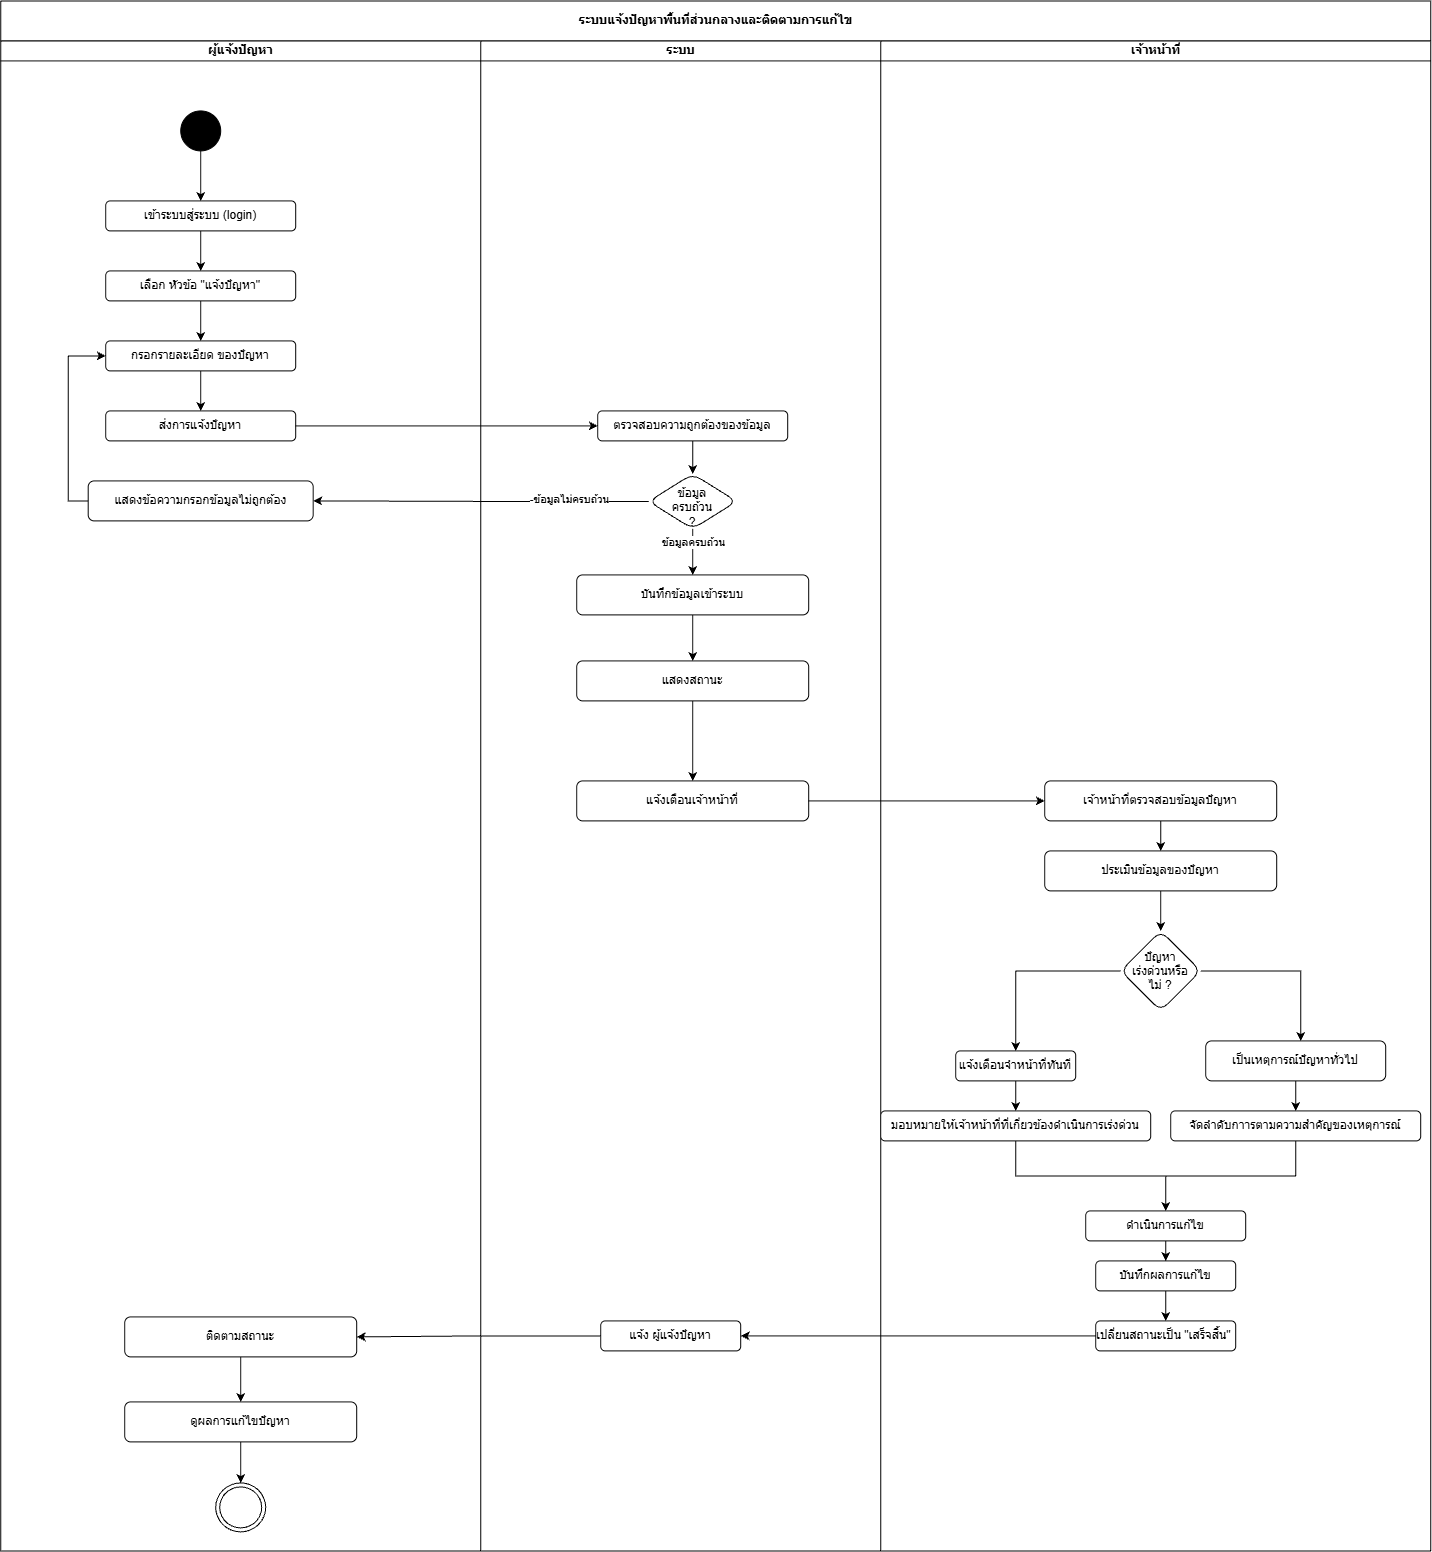

The diagram above was exported from draw.io. Its source (the exported page's mxGraphModel, read from the mxfile embedded in the PNG):
<mxGraphModel dx="2575" dy="1318" grid="1" gridSize="10" guides="1" tooltips="1" connect="1" arrows="1" fold="1" page="1" pageScale="1" pageWidth="827" pageHeight="1169" math="0" shadow="0">
  <root>
    <mxCell id="0" />
    <mxCell id="1" parent="0" />
    <mxCell id="5bhuH-n5NL6V9OwCEwFF-9" parent="1" style="swimlane;childLayout=stackLayout;resizeParent=1;resizeParentMax=0;startSize=40;html=1;align=center;" value="&lt;span style=&quot;text-align: start;&quot;&gt;ระบบแจ้งปัญหาพื้นที่ส่วนกลางและติดตามการแก้ไข&lt;/span&gt;" vertex="1">
      <mxGeometry height="1550" width="1430" x="260" y="30" as="geometry" />
    </mxCell>
    <mxCell id="5bhuH-n5NL6V9OwCEwFF-10" parent="5bhuH-n5NL6V9OwCEwFF-9" style="swimlane;startSize=20;html=1;" value="ผู้แจ้งปัญหา" vertex="1">
      <mxGeometry height="1510" width="480" y="40" as="geometry" />
    </mxCell>
    <mxCell id="UMXjRC1VsI6IKGYm3lzB-5" edge="1" parent="5bhuH-n5NL6V9OwCEwFF-10" source="UMXjRC1VsI6IKGYm3lzB-3" style="edgeStyle=orthogonalEdgeStyle;rounded=0;orthogonalLoop=1;jettySize=auto;html=1;" target="UMXjRC1VsI6IKGYm3lzB-4" value="">
      <mxGeometry relative="1" as="geometry" />
    </mxCell>
    <mxCell id="UMXjRC1VsI6IKGYm3lzB-3" parent="5bhuH-n5NL6V9OwCEwFF-10" style="ellipse;whiteSpace=wrap;html=1;shapeInside=1;aspect=fixed;fillColor=light-dark(#000000,#000000);" value="" vertex="1">
      <mxGeometry height="40" width="40" x="179.99999999999955" y="70" as="geometry" />
    </mxCell>
    <mxCell id="UMXjRC1VsI6IKGYm3lzB-7" edge="1" parent="5bhuH-n5NL6V9OwCEwFF-10" source="UMXjRC1VsI6IKGYm3lzB-4" style="edgeStyle=orthogonalEdgeStyle;rounded=0;orthogonalLoop=1;jettySize=auto;html=1;" target="UMXjRC1VsI6IKGYm3lzB-6" value="">
      <mxGeometry relative="1" as="geometry" />
    </mxCell>
    <mxCell id="UMXjRC1VsI6IKGYm3lzB-4" parent="5bhuH-n5NL6V9OwCEwFF-10" style="rounded=1;whiteSpace=wrap;html=1;" value="เข้าระบบสู่ระบบ (login)" vertex="1">
      <mxGeometry height="30" width="190" x="105" y="160" as="geometry" />
    </mxCell>
    <mxCell id="UMXjRC1VsI6IKGYm3lzB-10" edge="1" parent="5bhuH-n5NL6V9OwCEwFF-10" source="UMXjRC1VsI6IKGYm3lzB-6" style="edgeStyle=orthogonalEdgeStyle;rounded=0;orthogonalLoop=1;jettySize=auto;html=1;" target="UMXjRC1VsI6IKGYm3lzB-9" value="">
      <mxGeometry relative="1" as="geometry" />
    </mxCell>
    <mxCell id="UMXjRC1VsI6IKGYm3lzB-6" parent="5bhuH-n5NL6V9OwCEwFF-10" style="rounded=1;whiteSpace=wrap;html=1;" value="เลือก หัวข้อ &quot;แจ้งปัญหา&quot;" vertex="1">
      <mxGeometry height="30" width="190" x="105" y="230" as="geometry" />
    </mxCell>
    <mxCell id="UMXjRC1VsI6IKGYm3lzB-12" edge="1" parent="5bhuH-n5NL6V9OwCEwFF-10" source="UMXjRC1VsI6IKGYm3lzB-9" style="edgeStyle=orthogonalEdgeStyle;rounded=0;orthogonalLoop=1;jettySize=auto;html=1;" target="UMXjRC1VsI6IKGYm3lzB-11" value="">
      <mxGeometry relative="1" as="geometry" />
    </mxCell>
    <mxCell id="UMXjRC1VsI6IKGYm3lzB-9" parent="5bhuH-n5NL6V9OwCEwFF-10" style="rounded=1;whiteSpace=wrap;html=1;" value="กรอกรายละเอียด ของปัญหา" vertex="1">
      <mxGeometry height="30" width="190" x="105" y="300" as="geometry" />
    </mxCell>
    <mxCell id="UMXjRC1VsI6IKGYm3lzB-11" parent="5bhuH-n5NL6V9OwCEwFF-10" style="rounded=1;whiteSpace=wrap;html=1;" value="ส่งการแจ้งปัญหา" vertex="1">
      <mxGeometry height="30" width="190" x="105" y="370" as="geometry" />
    </mxCell>
    <mxCell id="UMXjRC1VsI6IKGYm3lzB-22" edge="1" parent="5bhuH-n5NL6V9OwCEwFF-10" source="UMXjRC1VsI6IKGYm3lzB-16" style="edgeStyle=orthogonalEdgeStyle;rounded=0;orthogonalLoop=1;jettySize=auto;html=1;entryX=0;entryY=0.5;entryDx=0;entryDy=0;" target="UMXjRC1VsI6IKGYm3lzB-9">
      <mxGeometry relative="1" as="geometry">
        <Array as="points">
          <mxPoint x="67.53" y="460" />
          <mxPoint x="67.53" y="315.06" />
        </Array>
      </mxGeometry>
    </mxCell>
    <mxCell id="UMXjRC1VsI6IKGYm3lzB-16" parent="5bhuH-n5NL6V9OwCEwFF-10" style="rounded=1;whiteSpace=wrap;html=1;" value="แสดงข้อความกรอกข้อมูลไม่ถูกต้อง" vertex="1">
      <mxGeometry height="40" width="225" x="87.5" y="440" as="geometry" />
    </mxCell>
    <mxCell id="UMXjRC1VsI6IKGYm3lzB-47" edge="1" parent="5bhuH-n5NL6V9OwCEwFF-10" source="UMXjRC1VsI6IKGYm3lzB-45" style="edgeStyle=orthogonalEdgeStyle;rounded=0;orthogonalLoop=1;jettySize=auto;html=1;" target="UMXjRC1VsI6IKGYm3lzB-46" value="">
      <mxGeometry relative="1" as="geometry" />
    </mxCell>
    <mxCell id="UMXjRC1VsI6IKGYm3lzB-45" parent="5bhuH-n5NL6V9OwCEwFF-10" style="whiteSpace=wrap;html=1;rounded=1;" value="ติดตามสถานะ" vertex="1">
      <mxGeometry height="40" width="232" x="124" y="1276" as="geometry" />
    </mxCell>
    <mxCell id="UMXjRC1VsI6IKGYm3lzB-53" edge="1" parent="5bhuH-n5NL6V9OwCEwFF-10" source="UMXjRC1VsI6IKGYm3lzB-46" style="edgeStyle=orthogonalEdgeStyle;rounded=0;orthogonalLoop=1;jettySize=auto;html=1;" target="UMXjRC1VsI6IKGYm3lzB-52" value="">
      <mxGeometry relative="1" as="geometry" />
    </mxCell>
    <mxCell id="UMXjRC1VsI6IKGYm3lzB-46" parent="5bhuH-n5NL6V9OwCEwFF-10" style="whiteSpace=wrap;html=1;rounded=1;" value="ดูผลการแก้ไขปัญหา" vertex="1">
      <mxGeometry height="40" width="232" x="124" y="1361" as="geometry" />
    </mxCell>
    <mxCell id="UMXjRC1VsI6IKGYm3lzB-52" parent="5bhuH-n5NL6V9OwCEwFF-10" style="ellipse;shape=doubleEllipse;whiteSpace=wrap;html=1;" value="" vertex="1">
      <mxGeometry height="49" width="50" x="215" y="1442" as="geometry" />
    </mxCell>
    <mxCell id="5bhuH-n5NL6V9OwCEwFF-11" parent="5bhuH-n5NL6V9OwCEwFF-9" style="swimlane;startSize=20;html=1;" value="ระบบ" vertex="1">
      <mxGeometry height="1510" width="400" x="480" y="40" as="geometry" />
    </mxCell>
    <mxCell id="UMXjRC1VsI6IKGYm3lzB-15" edge="1" parent="5bhuH-n5NL6V9OwCEwFF-11" source="UMXjRC1VsI6IKGYm3lzB-8" style="edgeStyle=orthogonalEdgeStyle;rounded=0;orthogonalLoop=1;jettySize=auto;html=1;" target="UMXjRC1VsI6IKGYm3lzB-14" value="">
      <mxGeometry relative="1" as="geometry" />
    </mxCell>
    <mxCell id="UMXjRC1VsI6IKGYm3lzB-8" parent="5bhuH-n5NL6V9OwCEwFF-11" style="rounded=1;whiteSpace=wrap;html=1;" value="ตรวจสอบความถูกต้องของข้อมูล" vertex="1">
      <mxGeometry height="30" width="190" x="116.99999999999955" y="370" as="geometry" />
    </mxCell>
    <mxCell id="UMXjRC1VsI6IKGYm3lzB-19" edge="1" parent="5bhuH-n5NL6V9OwCEwFF-11" source="UMXjRC1VsI6IKGYm3lzB-14" style="edgeStyle=orthogonalEdgeStyle;rounded=0;orthogonalLoop=1;jettySize=auto;html=1;" target="UMXjRC1VsI6IKGYm3lzB-18" value="">
      <mxGeometry relative="1" as="geometry" />
    </mxCell>
    <mxCell id="UMXjRC1VsI6IKGYm3lzB-35" connectable="0" parent="UMXjRC1VsI6IKGYm3lzB-19" style="edgeLabel;html=1;align=center;verticalAlign=middle;resizable=0;points=[];" value="ข้อมูลครบถ้วน" vertex="1">
      <mxGeometry relative="1" x="-0.4261" as="geometry">
        <mxPoint as="offset" />
      </mxGeometry>
    </mxCell>
    <mxCell id="UMXjRC1VsI6IKGYm3lzB-14" parent="5bhuH-n5NL6V9OwCEwFF-11" style="rhombus;whiteSpace=wrap;html=1;shapeInside=1;rounded=1;" value="ข้อมูลครบถ้วน ?" vertex="1">
      <mxGeometry height="55" width="88" x="168" y="433" as="geometry" />
    </mxCell>
    <mxCell id="UMXjRC1VsI6IKGYm3lzB-21" edge="1" parent="5bhuH-n5NL6V9OwCEwFF-11" source="UMXjRC1VsI6IKGYm3lzB-18" style="edgeStyle=orthogonalEdgeStyle;rounded=0;orthogonalLoop=1;jettySize=auto;html=1;" target="UMXjRC1VsI6IKGYm3lzB-20" value="">
      <mxGeometry relative="1" as="geometry" />
    </mxCell>
    <mxCell id="UMXjRC1VsI6IKGYm3lzB-18" parent="5bhuH-n5NL6V9OwCEwFF-11" style="whiteSpace=wrap;html=1;rounded=1;" value="บันทึกข้อมูลเข้าระบบ" vertex="1">
      <mxGeometry height="40" width="232" x="96" y="534" as="geometry" />
    </mxCell>
    <mxCell id="UMXjRC1VsI6IKGYm3lzB-24" edge="1" parent="5bhuH-n5NL6V9OwCEwFF-11" source="UMXjRC1VsI6IKGYm3lzB-20" style="edgeStyle=orthogonalEdgeStyle;rounded=0;orthogonalLoop=1;jettySize=auto;html=1;" target="UMXjRC1VsI6IKGYm3lzB-23" value="">
      <mxGeometry relative="1" as="geometry" />
    </mxCell>
    <mxCell id="UMXjRC1VsI6IKGYm3lzB-20" parent="5bhuH-n5NL6V9OwCEwFF-11" style="whiteSpace=wrap;html=1;rounded=1;" value="แสดงสถานะ" vertex="1">
      <mxGeometry height="40" width="232" x="96" y="620" as="geometry" />
    </mxCell>
    <mxCell id="UMXjRC1VsI6IKGYm3lzB-23" parent="5bhuH-n5NL6V9OwCEwFF-11" style="whiteSpace=wrap;html=1;rounded=1;" value="แจ้งเตือนเจ้าหน้าที่" vertex="1">
      <mxGeometry height="40" width="232" x="96" y="740" as="geometry" />
    </mxCell>
    <mxCell id="UMXjRC1VsI6IKGYm3lzB-71" parent="5bhuH-n5NL6V9OwCEwFF-11" style="whiteSpace=wrap;html=1;rounded=1;" value="แจ้ง ผู้แจ้งปัญหา" vertex="1">
      <mxGeometry height="30" width="140" x="120" y="1280" as="geometry" />
    </mxCell>
    <mxCell id="UMXjRC1VsI6IKGYm3lzB-13" edge="1" parent="5bhuH-n5NL6V9OwCEwFF-9" source="UMXjRC1VsI6IKGYm3lzB-11" style="edgeStyle=orthogonalEdgeStyle;rounded=0;orthogonalLoop=1;jettySize=auto;html=1;entryX=0;entryY=0.5;entryDx=0;entryDy=0;" target="UMXjRC1VsI6IKGYm3lzB-8">
      <mxGeometry relative="1" as="geometry" />
    </mxCell>
    <mxCell id="UMXjRC1VsI6IKGYm3lzB-17" edge="1" parent="5bhuH-n5NL6V9OwCEwFF-9" source="UMXjRC1VsI6IKGYm3lzB-14" style="edgeStyle=orthogonalEdgeStyle;rounded=0;orthogonalLoop=1;jettySize=auto;html=1;" target="UMXjRC1VsI6IKGYm3lzB-16" value="">
      <mxGeometry relative="1" as="geometry" />
    </mxCell>
    <mxCell id="UMXjRC1VsI6IKGYm3lzB-34" connectable="0" parent="UMXjRC1VsI6IKGYm3lzB-17" style="edgeLabel;html=1;align=center;verticalAlign=middle;resizable=0;points=[];" value="-ข้อมูลไม่ครบถ้วน" vertex="1">
      <mxGeometry relative="1" x="-0.5229" y="-3" as="geometry">
        <mxPoint as="offset" />
      </mxGeometry>
    </mxCell>
    <mxCell id="UMXjRC1VsI6IKGYm3lzB-29" edge="1" parent="5bhuH-n5NL6V9OwCEwFF-9" source="UMXjRC1VsI6IKGYm3lzB-23" style="edgeStyle=orthogonalEdgeStyle;rounded=0;orthogonalLoop=1;jettySize=auto;html=1;entryX=0;entryY=0.5;entryDx=0;entryDy=0;" target="UMXjRC1VsI6IKGYm3lzB-27">
      <mxGeometry relative="1" as="geometry" />
    </mxCell>
    <mxCell id="5bhuH-n5NL6V9OwCEwFF-12" parent="5bhuH-n5NL6V9OwCEwFF-9" style="swimlane;startSize=20;html=1;" value="เจ้าหน้าที่" vertex="1">
      <mxGeometry height="1510" width="550" x="880" y="40" as="geometry" />
    </mxCell>
    <mxCell id="UMXjRC1VsI6IKGYm3lzB-37" edge="1" parent="5bhuH-n5NL6V9OwCEwFF-12" source="UMXjRC1VsI6IKGYm3lzB-27" style="edgeStyle=orthogonalEdgeStyle;rounded=0;orthogonalLoop=1;jettySize=auto;html=1;" target="UMXjRC1VsI6IKGYm3lzB-36" value="">
      <mxGeometry relative="1" as="geometry" />
    </mxCell>
    <mxCell id="UMXjRC1VsI6IKGYm3lzB-27" parent="5bhuH-n5NL6V9OwCEwFF-12" style="whiteSpace=wrap;html=1;rounded=1;" value="เจ้าหน้าที่ตรวจสอบข้อมูลปัญหา" vertex="1">
      <mxGeometry height="40" width="232" x="164" y="740" as="geometry" />
    </mxCell>
    <mxCell id="UMXjRC1VsI6IKGYm3lzB-41" edge="1" parent="5bhuH-n5NL6V9OwCEwFF-12" source="UMXjRC1VsI6IKGYm3lzB-36" style="edgeStyle=orthogonalEdgeStyle;rounded=0;orthogonalLoop=1;jettySize=auto;html=1;" target="UMXjRC1VsI6IKGYm3lzB-40" value="">
      <mxGeometry relative="1" as="geometry" />
    </mxCell>
    <mxCell id="UMXjRC1VsI6IKGYm3lzB-36" parent="5bhuH-n5NL6V9OwCEwFF-12" style="whiteSpace=wrap;html=1;rounded=1;" value="ประเมินข้อมูลของปัญหา" vertex="1">
      <mxGeometry height="40" width="232" x="164" y="810" as="geometry" />
    </mxCell>
    <mxCell id="UMXjRC1VsI6IKGYm3lzB-55" edge="1" parent="5bhuH-n5NL6V9OwCEwFF-12" source="UMXjRC1VsI6IKGYm3lzB-40" style="edgeStyle=orthogonalEdgeStyle;rounded=0;orthogonalLoop=1;jettySize=auto;html=1;" target="UMXjRC1VsI6IKGYm3lzB-54" value="">
      <mxGeometry relative="1" as="geometry" />
    </mxCell>
    <mxCell id="UMXjRC1VsI6IKGYm3lzB-59" edge="1" parent="5bhuH-n5NL6V9OwCEwFF-12" source="UMXjRC1VsI6IKGYm3lzB-40" style="edgeStyle=orthogonalEdgeStyle;rounded=0;orthogonalLoop=1;jettySize=auto;html=1;" target="UMXjRC1VsI6IKGYm3lzB-58" value="">
      <mxGeometry relative="1" as="geometry">
        <Array as="points">
          <mxPoint x="420" y="930" />
        </Array>
      </mxGeometry>
    </mxCell>
    <mxCell id="UMXjRC1VsI6IKGYm3lzB-40" parent="5bhuH-n5NL6V9OwCEwFF-12" style="rhombus;whiteSpace=wrap;html=1;shapeInside=1;rounded=1;" value="&lt;div&gt;ปัญหาเร่งด่วนหรือไม่ ?&lt;/div&gt;" vertex="1">
      <mxGeometry height="80" width="80" x="240" y="890" as="geometry" />
    </mxCell>
    <mxCell id="UMXjRC1VsI6IKGYm3lzB-57" edge="1" parent="5bhuH-n5NL6V9OwCEwFF-12" source="UMXjRC1VsI6IKGYm3lzB-54" style="edgeStyle=orthogonalEdgeStyle;rounded=0;orthogonalLoop=1;jettySize=auto;html=1;" target="UMXjRC1VsI6IKGYm3lzB-56" value="">
      <mxGeometry relative="1" as="geometry" />
    </mxCell>
    <mxCell id="UMXjRC1VsI6IKGYm3lzB-54" parent="5bhuH-n5NL6V9OwCEwFF-12" style="whiteSpace=wrap;html=1;rounded=1;" value="แจ้งเตือนจำหน้าที่ทันที" vertex="1">
      <mxGeometry height="30" width="120" x="75" y="1010" as="geometry" />
    </mxCell>
    <mxCell id="UMXjRC1VsI6IKGYm3lzB-65" edge="1" parent="5bhuH-n5NL6V9OwCEwFF-12" source="UMXjRC1VsI6IKGYm3lzB-56" style="edgeStyle=orthogonalEdgeStyle;rounded=0;orthogonalLoop=1;jettySize=auto;html=1;" target="UMXjRC1VsI6IKGYm3lzB-64" value="">
      <mxGeometry relative="1" as="geometry" />
    </mxCell>
    <mxCell id="UMXjRC1VsI6IKGYm3lzB-56" parent="5bhuH-n5NL6V9OwCEwFF-12" style="whiteSpace=wrap;html=1;rounded=1;" value="มอบหมายให้เจ้าหน้าที่ที่เกี่ยวข้องดำเนินการเร่งด่วน" vertex="1">
      <mxGeometry height="30" width="270" y="1070" as="geometry" />
    </mxCell>
    <mxCell id="UMXjRC1VsI6IKGYm3lzB-61" edge="1" parent="5bhuH-n5NL6V9OwCEwFF-12" source="UMXjRC1VsI6IKGYm3lzB-58" style="edgeStyle=orthogonalEdgeStyle;rounded=0;orthogonalLoop=1;jettySize=auto;html=1;" target="UMXjRC1VsI6IKGYm3lzB-60" value="">
      <mxGeometry relative="1" as="geometry" />
    </mxCell>
    <mxCell id="UMXjRC1VsI6IKGYm3lzB-58" parent="5bhuH-n5NL6V9OwCEwFF-12" style="whiteSpace=wrap;html=1;rounded=1;" value="เป็นเหตุการณ์ปัญหาทั่วไป" vertex="1">
      <mxGeometry height="40" width="180" x="325" y="1000" as="geometry" />
    </mxCell>
    <mxCell id="UMXjRC1VsI6IKGYm3lzB-66" edge="1" parent="5bhuH-n5NL6V9OwCEwFF-12" source="UMXjRC1VsI6IKGYm3lzB-60" style="edgeStyle=orthogonalEdgeStyle;rounded=0;orthogonalLoop=1;jettySize=auto;html=1;entryX=0.5;entryY=0;entryDx=0;entryDy=0;" target="UMXjRC1VsI6IKGYm3lzB-64">
      <mxGeometry relative="1" as="geometry" />
    </mxCell>
    <mxCell id="UMXjRC1VsI6IKGYm3lzB-60" parent="5bhuH-n5NL6V9OwCEwFF-12" style="whiteSpace=wrap;html=1;rounded=1;" value="จัดลำดับกาารตามความสำคัญของเหตุการณ์" vertex="1">
      <mxGeometry height="30" width="250" x="290" y="1070" as="geometry" />
    </mxCell>
    <mxCell id="UMXjRC1VsI6IKGYm3lzB-68" edge="1" parent="5bhuH-n5NL6V9OwCEwFF-12" source="UMXjRC1VsI6IKGYm3lzB-64" style="edgeStyle=orthogonalEdgeStyle;rounded=0;orthogonalLoop=1;jettySize=auto;html=1;" target="UMXjRC1VsI6IKGYm3lzB-67" value="">
      <mxGeometry relative="1" as="geometry" />
    </mxCell>
    <mxCell id="UMXjRC1VsI6IKGYm3lzB-64" parent="5bhuH-n5NL6V9OwCEwFF-12" style="whiteSpace=wrap;html=1;rounded=1;" value="ดำเนินการแก้ไข" vertex="1">
      <mxGeometry height="30" width="160" x="205" y="1170" as="geometry" />
    </mxCell>
    <mxCell id="UMXjRC1VsI6IKGYm3lzB-70" edge="1" parent="5bhuH-n5NL6V9OwCEwFF-12" source="UMXjRC1VsI6IKGYm3lzB-67" style="edgeStyle=orthogonalEdgeStyle;rounded=0;orthogonalLoop=1;jettySize=auto;html=1;" target="UMXjRC1VsI6IKGYm3lzB-69" value="">
      <mxGeometry relative="1" as="geometry" />
    </mxCell>
    <mxCell id="UMXjRC1VsI6IKGYm3lzB-67" parent="5bhuH-n5NL6V9OwCEwFF-12" style="whiteSpace=wrap;html=1;rounded=1;" value="บันทึกผลการแก้ไข" vertex="1">
      <mxGeometry height="30" width="140" x="215" y="1220" as="geometry" />
    </mxCell>
    <mxCell id="UMXjRC1VsI6IKGYm3lzB-69" parent="5bhuH-n5NL6V9OwCEwFF-12" style="whiteSpace=wrap;html=1;rounded=1;" value="เปลี่ยนสถานะเป็น &quot;เสร็จสิ้น&quot;&amp;nbsp;" vertex="1">
      <mxGeometry height="30" width="140" x="215" y="1280" as="geometry" />
    </mxCell>
    <mxCell id="UMXjRC1VsI6IKGYm3lzB-72" edge="1" parent="5bhuH-n5NL6V9OwCEwFF-9" source="UMXjRC1VsI6IKGYm3lzB-69" style="edgeStyle=orthogonalEdgeStyle;rounded=0;orthogonalLoop=1;jettySize=auto;html=1;" target="UMXjRC1VsI6IKGYm3lzB-71" value="">
      <mxGeometry relative="1" as="geometry" />
    </mxCell>
    <mxCell id="UMXjRC1VsI6IKGYm3lzB-73" edge="1" parent="5bhuH-n5NL6V9OwCEwFF-9" source="UMXjRC1VsI6IKGYm3lzB-71" style="edgeStyle=orthogonalEdgeStyle;rounded=0;orthogonalLoop=1;jettySize=auto;html=1;entryX=1;entryY=0.5;entryDx=0;entryDy=0;" target="UMXjRC1VsI6IKGYm3lzB-45">
      <mxGeometry relative="1" as="geometry" />
    </mxCell>
  </root>
</mxGraphModel>